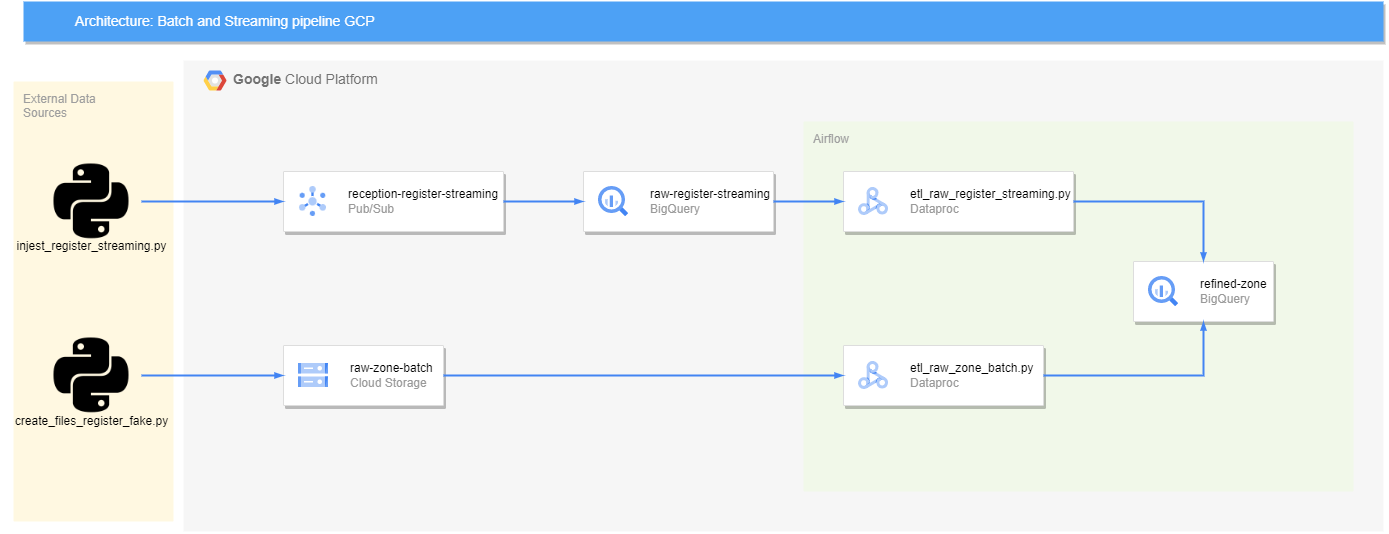

The diagram above was exported from draw.io. Its source (the exported page's mxGraphModel, read from the mxfile embedded in the PNG):
<mxGraphModel dx="2188" dy="1215" grid="1" gridSize="10" guides="1" tooltips="1" connect="1" arrows="1" fold="1" page="1" pageScale="1" pageWidth="1169" pageHeight="827" background="none" math="0" shadow="0">
  <root>
    <mxCell id="0" />
    <mxCell id="1" parent="0" />
    <mxCell id="14" value="&lt;b&gt;Google &lt;/b&gt;Cloud Platform" style="fillColor=#F6F6F6;strokeColor=none;shadow=0;gradientColor=none;fontSize=14;align=left;spacing=10;fontColor=#717171;9E9E9E;verticalAlign=top;spacingTop=-4;fontStyle=0;spacingLeft=40;html=1;container=0;" parent="1" vertex="1">
      <mxGeometry x="542" y="219" width="1200" height="471" as="geometry" />
    </mxCell>
    <mxCell id="57QA3ZtPUfTm93kQa7C3-1028" value="Airflow" style="sketch=0;points=[[0,0,0],[0.25,0,0],[0.5,0,0],[0.75,0,0],[1,0,0],[1,0.25,0],[1,0.5,0],[1,0.75,0],[1,1,0],[0.75,1,0],[0.5,1,0],[0.25,1,0],[0,1,0],[0,0.75,0],[0,0.5,0],[0,0.25,0]];rounded=1;absoluteArcSize=1;arcSize=2;html=1;strokeColor=none;gradientColor=none;shadow=0;dashed=0;fontSize=12;fontColor=#9E9E9E;align=left;verticalAlign=top;spacing=10;spacingTop=-4;fillColor=#F1F8E9;" vertex="1" parent="1">
      <mxGeometry x="1162" y="280" width="550" height="370" as="geometry" />
    </mxCell>
    <mxCell id="57QA3ZtPUfTm93kQa7C3-1002" value="External Data&#10;Sources" style="sketch=0;points=[[0,0,0],[0.25,0,0],[0.5,0,0],[0.75,0,0],[1,0,0],[1,0.25,0],[1,0.5,0],[1,0.75,0],[1,1,0],[0.75,1,0],[0.5,1,0],[0.25,1,0],[0,1,0],[0,0.75,0],[0,0.5,0],[0,0.25,0]];rounded=1;absoluteArcSize=1;arcSize=2;html=1;strokeColor=none;gradientColor=none;shadow=0;dashed=0;fontSize=12;fontColor=#9E9E9E;align=left;verticalAlign=top;spacing=10;spacingTop=-4;fillColor=#FFF8E1;" vertex="1" parent="1">
      <mxGeometry x="372" y="240" width="160" height="440" as="geometry" />
    </mxCell>
    <mxCell id="818" value="Architecture: Batch and Streaming pipeline GCP" style="fillColor=#4DA1F5;strokeColor=none;shadow=1;gradientColor=none;fontSize=14;align=left;spacingLeft=50;fontColor=#ffffff;html=1;" parent="1" vertex="1">
      <mxGeometry x="382" y="160" width="1360" height="40" as="geometry" />
    </mxCell>
    <mxCell id="57QA3ZtPUfTm93kQa7C3-1001" value="" style="shape=image;html=1;verticalAlign=top;verticalLabelPosition=bottom;labelBackgroundColor=#80FF00;imageAspect=0;aspect=fixed;image=https://cdn2.iconfinder.com/data/icons/boxicons-logos/24/bxl-python-128.png;fillColor=#80FF00;imageBackground=none;" vertex="1" parent="1">
      <mxGeometry x="400" y="310" width="100" height="100" as="geometry" />
    </mxCell>
    <mxCell id="57QA3ZtPUfTm93kQa7C3-1003" value="" style="shape=image;html=1;verticalAlign=top;verticalLabelPosition=bottom;labelBackgroundColor=#ffffff;imageAspect=0;aspect=fixed;image=https://cdn2.iconfinder.com/data/icons/boxicons-logos/24/bxl-python-128.png" vertex="1" parent="1">
      <mxGeometry x="400" y="484" width="100" height="100" as="geometry" />
    </mxCell>
    <mxCell id="57QA3ZtPUfTm93kQa7C3-1005" value="injest_register_streaming.py" style="text;html=1;align=center;verticalAlign=middle;resizable=0;points=[];autosize=1;strokeColor=none;fillColor=none;" vertex="1" parent="1">
      <mxGeometry x="365" y="390" width="170" height="30" as="geometry" />
    </mxCell>
    <mxCell id="57QA3ZtPUfTm93kQa7C3-1008" value="create_files_register_fake.py" style="text;html=1;align=center;verticalAlign=middle;resizable=0;points=[];autosize=1;strokeColor=none;fillColor=none;" vertex="1" parent="1">
      <mxGeometry x="360" y="565" width="180" height="30" as="geometry" />
    </mxCell>
    <mxCell id="15" value="" style="shape=mxgraph.gcp2.google_cloud_platform;fillColor=#F6F6F6;strokeColor=none;shadow=0;gradientColor=none;" parent="1" vertex="1">
      <mxGeometry x="562" y="229" width="23" height="20" as="geometry">
        <mxPoint x="20" y="10" as="offset" />
      </mxGeometry>
    </mxCell>
    <mxCell id="57QA3ZtPUfTm93kQa7C3-1009" value="" style="strokeColor=#dddddd;shadow=1;strokeWidth=1;rounded=1;absoluteArcSize=1;arcSize=2;fillColor=#FFFFFF;" vertex="1" parent="1">
      <mxGeometry x="642" y="330" width="220" height="60" as="geometry" />
    </mxCell>
    <mxCell id="57QA3ZtPUfTm93kQa7C3-1010" value="&lt;font color=&quot;#000000&quot;&gt;reception-register-streaming&lt;/font&gt;&lt;br&gt;Pub/Sub" style="editableCssRules=.*;html=1;fontColor=#999999;shape=image;verticalLabelPosition=middle;labelBackgroundColor=#ffffff;verticalAlign=middle;labelPosition=right;align=left;spacingLeft=20;part=1;points=[];imageAspect=0;image=data:image/svg+xml,(base64 omitted: 1912 chars);fillColor=#80FF00;" vertex="1" parent="57QA3ZtPUfTm93kQa7C3-1009">
      <mxGeometry width="27" height="30" relative="1" as="geometry">
        <mxPoint x="16" y="15" as="offset" />
      </mxGeometry>
    </mxCell>
    <mxCell id="57QA3ZtPUfTm93kQa7C3-1011" value="" style="strokeColor=#dddddd;shadow=1;strokeWidth=1;rounded=1;absoluteArcSize=1;arcSize=2;fillColor=#FFFFFF;" vertex="1" parent="1">
      <mxGeometry x="942" y="330" width="190" height="60" as="geometry" />
    </mxCell>
    <mxCell id="57QA3ZtPUfTm93kQa7C3-1012" value="&lt;font color=&quot;#000000&quot;&gt;raw-register-streaming&lt;/font&gt;&lt;br&gt;BigQuery" style="editableCssRules=.*;html=1;fontColor=#999999;shape=image;verticalLabelPosition=middle;labelBackgroundColor=#ffffff;verticalAlign=middle;labelPosition=right;align=left;spacingLeft=20;part=1;points=[];imageAspect=0;image=data:image/svg+xml,(base64 omitted: 1156 chars);fillColor=#FFFFFF;" vertex="1" parent="57QA3ZtPUfTm93kQa7C3-1011">
      <mxGeometry width="30" height="30" relative="1" as="geometry">
        <mxPoint x="15" y="15" as="offset" />
      </mxGeometry>
    </mxCell>
    <mxCell id="57QA3ZtPUfTm93kQa7C3-1013" value="" style="strokeColor=#dddddd;shadow=1;strokeWidth=1;rounded=1;absoluteArcSize=1;arcSize=2;fillColor=#FFFFFF;" vertex="1" parent="1">
      <mxGeometry x="642" y="504" width="160" height="60" as="geometry" />
    </mxCell>
    <mxCell id="57QA3ZtPUfTm93kQa7C3-1014" value="&lt;font color=&quot;#000000&quot;&gt;raw-zone-batch&lt;/font&gt;&lt;br&gt;Cloud Storage" style="editableCssRules=.*;html=1;fontColor=#999999;shape=image;verticalLabelPosition=middle;labelBackgroundColor=#ffffff;verticalAlign=middle;labelPosition=right;align=left;spacingLeft=20;part=1;points=[];imageAspect=0;image=data:image/svg+xml,(base64 omitted: 1124 chars);fillColor=#FFFFFF;" vertex="1" parent="57QA3ZtPUfTm93kQa7C3-1013">
      <mxGeometry width="30" height="24" relative="1" as="geometry">
        <mxPoint x="15" y="18" as="offset" />
      </mxGeometry>
    </mxCell>
    <mxCell id="57QA3ZtPUfTm93kQa7C3-1015" value="" style="strokeColor=#dddddd;shadow=1;strokeWidth=1;rounded=1;absoluteArcSize=1;arcSize=2;fillColor=#FFFFFF;" vertex="1" parent="1">
      <mxGeometry x="1492" y="420" width="140" height="60" as="geometry" />
    </mxCell>
    <mxCell id="57QA3ZtPUfTm93kQa7C3-1016" value="&lt;font color=&quot;#000000&quot;&gt;refined-zone&lt;/font&gt;&lt;br&gt;BigQuery" style="editableCssRules=.*;html=1;fontColor=#999999;shape=image;verticalLabelPosition=middle;labelBackgroundColor=#ffffff;verticalAlign=middle;labelPosition=right;align=left;spacingLeft=20;part=1;points=[];imageAspect=0;image=data:image/svg+xml,(base64 omitted: 1156 chars);fillColor=#FFFFFF;" vertex="1" parent="57QA3ZtPUfTm93kQa7C3-1015">
      <mxGeometry width="30" height="30" relative="1" as="geometry">
        <mxPoint x="15" y="15" as="offset" />
      </mxGeometry>
    </mxCell>
    <mxCell id="57QA3ZtPUfTm93kQa7C3-1017" value="" style="strokeColor=#dddddd;shadow=1;strokeWidth=1;rounded=1;absoluteArcSize=1;arcSize=2;fillColor=#FFFFFF;" vertex="1" parent="1">
      <mxGeometry x="1202" y="504" width="200" height="60" as="geometry" />
    </mxCell>
    <mxCell id="57QA3ZtPUfTm93kQa7C3-1018" value="&lt;font color=&quot;#000000&quot;&gt;etl_raw_zone_batch.py&lt;/font&gt;&lt;br&gt;Dataproc" style="editableCssRules=.*;html=1;fontColor=#999999;shape=image;verticalLabelPosition=middle;labelBackgroundColor=#ffffff;verticalAlign=middle;labelPosition=right;align=left;spacingLeft=20;part=1;points=[];imageAspect=0;image=data:image/svg+xml,(base64 omitted: 2404 chars);fillColor=#FFFFFF;" vertex="1" parent="57QA3ZtPUfTm93kQa7C3-1017">
      <mxGeometry width="30" height="28" relative="1" as="geometry">
        <mxPoint x="15" y="16" as="offset" />
      </mxGeometry>
    </mxCell>
    <mxCell id="57QA3ZtPUfTm93kQa7C3-1019" value="" style="strokeColor=#dddddd;shadow=1;strokeWidth=1;rounded=1;absoluteArcSize=1;arcSize=2;fillColor=#FFFFFF;" vertex="1" parent="1">
      <mxGeometry x="1202" y="330" width="230" height="60" as="geometry" />
    </mxCell>
    <mxCell id="57QA3ZtPUfTm93kQa7C3-1020" value="&lt;font color=&quot;#000000&quot;&gt;etl_raw_register_streaming.py&lt;/font&gt;&lt;br&gt;Dataproc" style="editableCssRules=.*;html=1;fontColor=#999999;shape=image;verticalLabelPosition=middle;labelBackgroundColor=#ffffff;verticalAlign=middle;labelPosition=right;align=left;spacingLeft=20;part=1;points=[];imageAspect=0;image=data:image/svg+xml,(base64 omitted: 2404 chars);fillColor=#FFFFFF;" vertex="1" parent="57QA3ZtPUfTm93kQa7C3-1019">
      <mxGeometry width="30" height="28" relative="1" as="geometry">
        <mxPoint x="15" y="16" as="offset" />
      </mxGeometry>
    </mxCell>
    <mxCell id="57QA3ZtPUfTm93kQa7C3-1021" value="" style="edgeStyle=orthogonalEdgeStyle;fontSize=12;html=1;endArrow=blockThin;endFill=1;rounded=0;strokeWidth=2;endSize=4;startSize=4;dashed=0;strokeColor=#4284F3;exitX=1;exitY=0.5;exitDx=0;exitDy=0;entryX=0;entryY=0.5;entryDx=0;entryDy=0;" edge="1" parent="1" source="57QA3ZtPUfTm93kQa7C3-1001" target="57QA3ZtPUfTm93kQa7C3-1009">
      <mxGeometry width="100" relative="1" as="geometry">
        <mxPoint x="972" y="520" as="sourcePoint" />
        <mxPoint x="1072" y="520" as="targetPoint" />
      </mxGeometry>
    </mxCell>
    <mxCell id="57QA3ZtPUfTm93kQa7C3-1022" value="" style="edgeStyle=orthogonalEdgeStyle;fontSize=12;html=1;endArrow=blockThin;endFill=1;rounded=0;strokeWidth=2;endSize=4;startSize=4;dashed=0;strokeColor=#4284F3;exitX=1;exitY=0.5;exitDx=0;exitDy=0;entryX=0;entryY=0.5;entryDx=0;entryDy=0;" edge="1" parent="1" source="57QA3ZtPUfTm93kQa7C3-1003" target="57QA3ZtPUfTm93kQa7C3-1013">
      <mxGeometry width="100" relative="1" as="geometry">
        <mxPoint x="972" y="520" as="sourcePoint" />
        <mxPoint x="1072" y="520" as="targetPoint" />
      </mxGeometry>
    </mxCell>
    <mxCell id="57QA3ZtPUfTm93kQa7C3-1023" value="" style="edgeStyle=orthogonalEdgeStyle;fontSize=12;html=1;endArrow=blockThin;endFill=1;rounded=0;strokeWidth=2;endSize=4;startSize=4;dashed=0;strokeColor=#4284F3;exitX=1;exitY=0.5;exitDx=0;exitDy=0;entryX=0;entryY=0.5;entryDx=0;entryDy=0;" edge="1" parent="1" source="57QA3ZtPUfTm93kQa7C3-1009" target="57QA3ZtPUfTm93kQa7C3-1011">
      <mxGeometry width="100" relative="1" as="geometry">
        <mxPoint x="972" y="520" as="sourcePoint" />
        <mxPoint x="1072" y="520" as="targetPoint" />
      </mxGeometry>
    </mxCell>
    <mxCell id="57QA3ZtPUfTm93kQa7C3-1024" value="" style="edgeStyle=orthogonalEdgeStyle;fontSize=12;html=1;endArrow=blockThin;endFill=1;rounded=0;strokeWidth=2;endSize=4;startSize=4;dashed=0;strokeColor=#4284F3;exitX=1;exitY=0.5;exitDx=0;exitDy=0;entryX=0;entryY=0.5;entryDx=0;entryDy=0;" edge="1" parent="1" source="57QA3ZtPUfTm93kQa7C3-1011" target="57QA3ZtPUfTm93kQa7C3-1019">
      <mxGeometry width="100" relative="1" as="geometry">
        <mxPoint x="972" y="520" as="sourcePoint" />
        <mxPoint x="1072" y="520" as="targetPoint" />
      </mxGeometry>
    </mxCell>
    <mxCell id="57QA3ZtPUfTm93kQa7C3-1025" value="" style="edgeStyle=orthogonalEdgeStyle;fontSize=12;html=1;endArrow=blockThin;endFill=1;rounded=0;strokeWidth=2;endSize=4;startSize=4;dashed=0;strokeColor=#4284F3;exitX=1;exitY=0.5;exitDx=0;exitDy=0;entryX=0;entryY=0.5;entryDx=0;entryDy=0;" edge="1" parent="1" source="57QA3ZtPUfTm93kQa7C3-1013" target="57QA3ZtPUfTm93kQa7C3-1017">
      <mxGeometry width="100" relative="1" as="geometry">
        <mxPoint x="972" y="520" as="sourcePoint" />
        <mxPoint x="1072" y="520" as="targetPoint" />
      </mxGeometry>
    </mxCell>
    <mxCell id="57QA3ZtPUfTm93kQa7C3-1026" value="" style="edgeStyle=orthogonalEdgeStyle;fontSize=12;html=1;endArrow=blockThin;endFill=1;rounded=0;strokeWidth=2;endSize=4;startSize=4;dashed=0;strokeColor=#4284F3;exitX=1;exitY=0.5;exitDx=0;exitDy=0;entryX=0.5;entryY=0;entryDx=0;entryDy=0;" edge="1" parent="1" source="57QA3ZtPUfTm93kQa7C3-1019" target="57QA3ZtPUfTm93kQa7C3-1015">
      <mxGeometry width="100" relative="1" as="geometry">
        <mxPoint x="1252" y="520" as="sourcePoint" />
        <mxPoint x="1352" y="520" as="targetPoint" />
      </mxGeometry>
    </mxCell>
    <mxCell id="57QA3ZtPUfTm93kQa7C3-1027" value="" style="edgeStyle=orthogonalEdgeStyle;fontSize=12;html=1;endArrow=blockThin;endFill=1;rounded=0;strokeWidth=2;endSize=4;startSize=4;dashed=0;strokeColor=#4284F3;entryX=0.5;entryY=1;entryDx=0;entryDy=0;exitX=1;exitY=0.5;exitDx=0;exitDy=0;" edge="1" parent="1" source="57QA3ZtPUfTm93kQa7C3-1017" target="57QA3ZtPUfTm93kQa7C3-1015">
      <mxGeometry width="100" relative="1" as="geometry">
        <mxPoint x="1252" y="520" as="sourcePoint" />
        <mxPoint x="1352" y="520" as="targetPoint" />
      </mxGeometry>
    </mxCell>
  </root>
</mxGraphModel>